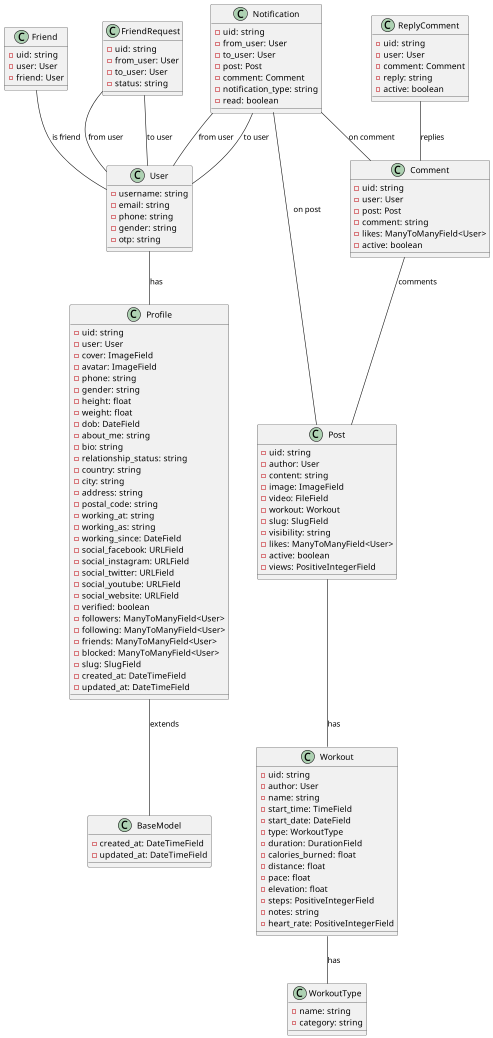

The diagram above was rendered by PlantUML. Its source (embedded in the PNG):
@startuml

class User {
    - username: string
    - email: string
    - phone: string
    - gender: string
    - otp: string
}

class Profile {
    - uid: string
    - user: User
    - cover: ImageField
    - avatar: ImageField
    - phone: string
    - gender: string
    - height: float
    - weight: float
    - dob: DateField
    - about_me: string
    - bio: string
    - relationship_status: string
    - country: string
    - city: string
    - address: string
    - postal_code: string
    - working_at: string
    - working_as: string
    - working_since: DateField
    - social_facebook: URLField
    - social_instagram: URLField
    - social_twitter: URLField
    - social_youtube: URLField
    - social_website: URLField
    - verified: boolean
    - followers: ManyToManyField<User>
    - following: ManyToManyField<User>
    - friends: ManyToManyField<User>
    - blocked: ManyToManyField<User>
    - slug: SlugField
    - created_at: DateTimeField
    - updated_at: DateTimeField
}

class BaseModel {
    - created_at: DateTimeField
    - updated_at: DateTimeField
}

class WorkoutType {
    - name: string
    - category: string
}

class Workout {
    - uid: string
    - author: User
    - name: string
    - start_time: TimeField
    - start_date: DateField
    - type: WorkoutType
    - duration: DurationField
    - calories_burned: float
    - distance: float
    - pace: float
    - elevation: float
    - steps: PositiveIntegerField
    - notes: string
    - heart_rate: PositiveIntegerField
}

class Post {
    - uid: string
    - author: User
    - content: string
    - image: ImageField
    - video: FileField
    - workout: Workout
    - slug: SlugField
    - visibility: string
    - likes: ManyToManyField<User>
    - active: boolean
    - views: PositiveIntegerField
}

class Comment {
    - uid: string
    - user: User
    - post: Post
    - comment: string
    - likes: ManyToManyField<User>
    - active: boolean
}

class ReplyComment {
    - uid: string
    - user: User
    - comment: Comment
    - reply: string
    - active: boolean
}

class Friend {
    - uid: string
    - user: User
    - friend: User
}

class FriendRequest {
    - uid: string
    - from_user: User
    - to_user: User
    - status: string
}

class Notification {
    - uid: string
    - from_user: User
    - to_user: User
    - post: Post
    - comment: Comment
    - notification_type: string
    - read: boolean
}

User -- Profile: "has"
Profile -- BaseModel: "extends"
Workout -- WorkoutType: "has"
Post -- Workout: "has"
Comment -- Post: "comments"
ReplyComment -- Comment: "replies"
Friend -- User: "is friend"
FriendRequest -- User: "from user"
FriendRequest -- User: "to user"
Notification -- User: "from user"
Notification -- User: "to user"
Notification -- Post: "on post"
Notification -- Comment: "on comment"

@enduml